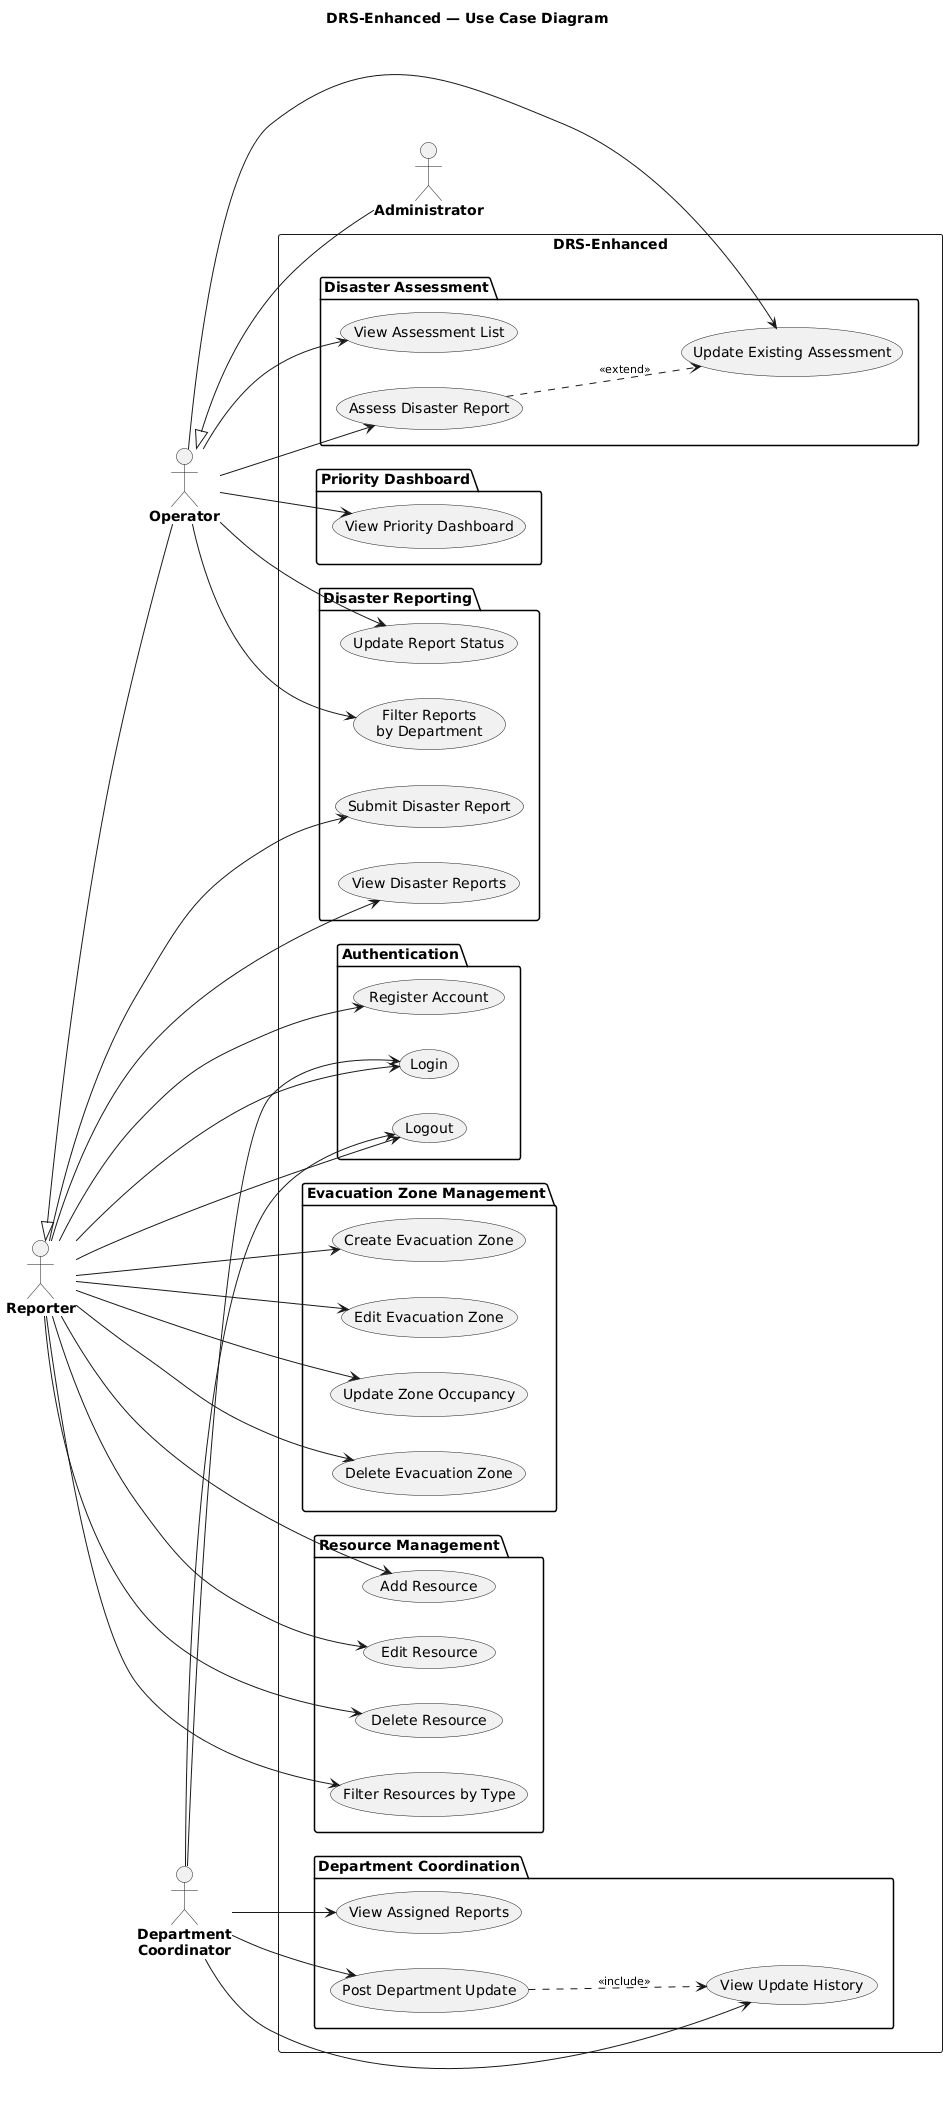

The diagram above was rendered by PlantUML. Its source (embedded in the PNG):
@startuml
skinparam monochrome true
skinparam shadowing false
skinparam backgroundColor white
skinparam defaultTextAlignment center
skinparam ActorFontStyle bold
skinparam PackageFontStyle bold
skinparam ArrowFontSize 11

title DRS-Enhanced — Use Case Diagram

left to right direction

' ─────────────────────────────────────────────────────────────────
' Actors
' ─────────────────────────────────────────────────────────────────
actor "Reporter" as reporter
actor "Operator" as operator
actor "Administrator" as admin
actor "Department\nCoordinator" as deptCoord

' Operator is a specialisation of Reporter (inherits all Reporter use cases)
reporter <|-- operator
' Administrator is a specialisation of Operator
operator <|-- admin

' ─────────────────────────────────────────────────────────────────
' System boundary
' ─────────────────────────────────────────────────────────────────
rectangle "DRS-Enhanced" {

    package "Authentication" {
        usecase "Register Account" as UC_REG
        usecase "Login" as UC_LOGIN
        usecase "Logout" as UC_LOGOUT
    }

    package "Disaster Reporting" {
        usecase "Submit Disaster Report" as UC_RPT_NEW
        usecase "View Disaster Reports" as UC_RPT_VIEW
        usecase "Update Report Status" as UC_RPT_STATUS
        usecase "Filter Reports\nby Department" as UC_RPT_FILTER
    }

    package "Disaster Assessment" {
        usecase "Assess Disaster Report" as UC_ASSESS
        usecase "Update Existing Assessment" as UC_ASSESS_UPD
        usecase "View Assessment List" as UC_ASSESS_LIST
    }

    package "Priority Dashboard" {
        usecase "View Priority Dashboard" as UC_DASH
    }

    package "Evacuation Zone Management" {
        usecase "Create Evacuation Zone" as UC_EZ_CREATE
        usecase "Edit Evacuation Zone" as UC_EZ_EDIT
        usecase "Update Zone Occupancy" as UC_EZ_OCC
        usecase "Delete Evacuation Zone" as UC_EZ_DEL
    }

    package "Resource Management" {
        usecase "Add Resource" as UC_RES_ADD
        usecase "Edit Resource" as UC_RES_EDIT
        usecase "Delete Resource" as UC_RES_DEL
        usecase "Filter Resources by Type" as UC_RES_FILTER
    }

    package "Department Coordination" {
        usecase "View Assigned Reports" as UC_DEPT_VIEW
        usecase "Post Department Update" as UC_DEPT_POST
        usecase "View Update History" as UC_DEPT_HIST
    }
}

' ─────────────────────────────────────────────────────────────────
' Reporter associations
' ─────────────────────────────────────────────────────────────────
reporter --> UC_REG
reporter --> UC_LOGIN
reporter --> UC_LOGOUT
reporter --> UC_RPT_NEW
reporter --> UC_RPT_VIEW
reporter --> UC_EZ_CREATE
reporter --> UC_EZ_EDIT
reporter --> UC_EZ_OCC
reporter --> UC_EZ_DEL
reporter --> UC_RES_ADD
reporter --> UC_RES_EDIT
reporter --> UC_RES_DEL
reporter --> UC_RES_FILTER

' ─────────────────────────────────────────────────────────────────
' Operator — additional use cases beyond Reporter
' ─────────────────────────────────────────────────────────────────
operator --> UC_RPT_STATUS
operator --> UC_RPT_FILTER
operator --> UC_ASSESS
operator --> UC_ASSESS_UPD
operator --> UC_ASSESS_LIST
operator --> UC_DASH

' ─────────────────────────────────────────────────────────────────
' Department Coordinator (independent — no inheritance)
' ─────────────────────────────────────────────────────────────────
deptCoord --> UC_LOGIN
deptCoord --> UC_LOGOUT
deptCoord --> UC_DEPT_VIEW
deptCoord --> UC_DEPT_POST
deptCoord --> UC_DEPT_HIST

' ─────────────────────────────────────────────────────────────────
' Relationships between use cases
' ─────────────────────────────────────────────────────────────────
UC_ASSESS ..> UC_ASSESS_UPD  : <<extend>>
UC_DEPT_POST ..> UC_DEPT_HIST : <<include>>
@enduml